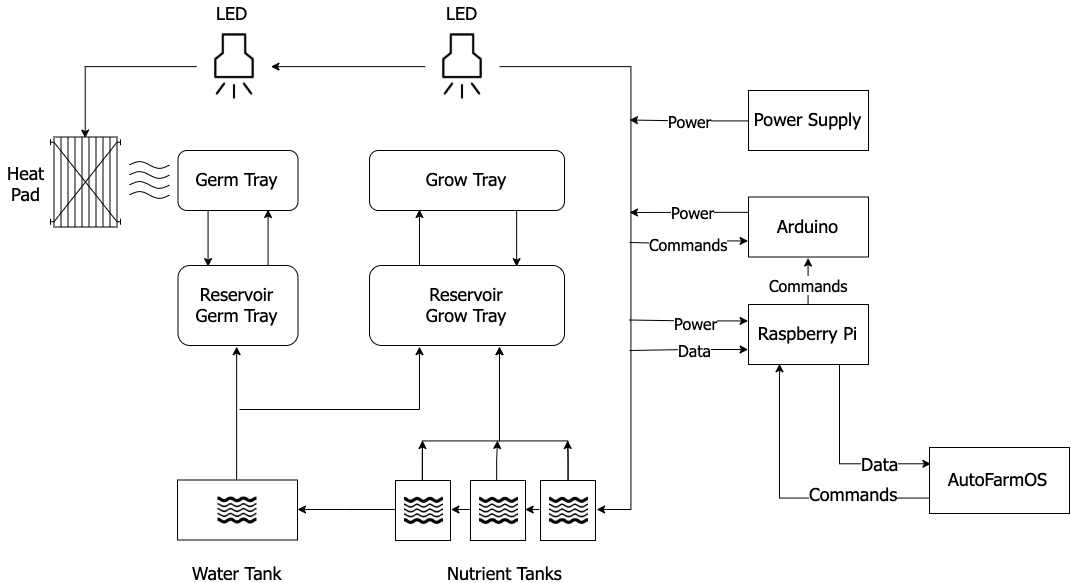

The diagram above was exported from draw.io. Its source (the exported page's mxGraphModel, read from the mxfile embedded in the PNG):
<mxGraphModel dx="1240" dy="1277" grid="1" gridSize="10" guides="1" tooltips="1" connect="1" arrows="1" fold="1" page="1" pageScale="1" pageWidth="1100" pageHeight="850" math="0" shadow="0">
  <root>
    <mxCell id="0" />
    <mxCell id="1" parent="0" />
    <mxCell id="2" style="edgeStyle=orthogonalEdgeStyle;rounded=0;orthogonalLoop=1;jettySize=auto;html=1;exitX=0.5;exitY=0;exitDx=0;exitDy=0;entryX=0.5;entryY=1;entryDx=0;entryDy=0;startArrow=none;startFill=0;endArrow=classic;endFill=1;fontFamily=Tahoma;fontSize=16;" edge="1" source="3" target="52" parent="1">
      <mxGeometry relative="1" as="geometry" />
    </mxCell>
    <mxCell id="3" value="" style="rounded=0;whiteSpace=wrap;html=1;fontFamily=Tahoma;fontSize=18;" vertex="1" parent="1">
      <mxGeometry x="198" y="1453.5" width="120" height="60" as="geometry" />
    </mxCell>
    <mxCell id="4" value="Power Supply" style="rounded=0;whiteSpace=wrap;html=1;fontFamily=Tahoma;fontSize=18;" vertex="1" parent="1">
      <mxGeometry x="769" y="1064" width="120" height="60" as="geometry" />
    </mxCell>
    <mxCell id="5" style="edgeStyle=orthogonalEdgeStyle;rounded=0;orthogonalLoop=1;jettySize=auto;html=1;exitX=0;exitY=0.25;exitDx=0;exitDy=0;fontFamily=Tahoma;fontSize=18;" edge="1" source="9" parent="1">
      <mxGeometry relative="1" as="geometry">
        <mxPoint x="650.0000000000002" y="1186" as="targetPoint" />
      </mxGeometry>
    </mxCell>
    <mxCell id="6" value="Power" style="text;html=1;resizable=0;points=[];align=center;verticalAlign=middle;labelBackgroundColor=#ffffff;fontSize=16;fontFamily=Tahoma;" vertex="1" connectable="0" parent="5">
      <mxGeometry x="-0.0149" y="-1" relative="1" as="geometry">
        <mxPoint x="1" y="-1" as="offset" />
      </mxGeometry>
    </mxCell>
    <mxCell id="7" style="edgeStyle=orthogonalEdgeStyle;rounded=0;orthogonalLoop=1;jettySize=auto;html=1;exitX=0;exitY=0.75;exitDx=0;exitDy=0;endArrow=none;endFill=0;fontFamily=Tahoma;fontSize=18;startArrow=classic;startFill=1;" edge="1" source="9" parent="1">
      <mxGeometry relative="1" as="geometry">
        <mxPoint x="650.0000000000002" y="1216" as="targetPoint" />
      </mxGeometry>
    </mxCell>
    <mxCell id="8" value="&lt;font style=&quot;font-size: 16px;&quot;&gt;Commands&lt;/font&gt;" style="text;html=1;resizable=0;points=[];align=center;verticalAlign=middle;labelBackgroundColor=#ffffff;fontSize=16;fontFamily=Tahoma;" vertex="1" connectable="0" parent="7">
      <mxGeometry x="0.0768" relative="1" as="geometry">
        <mxPoint x="1.5" y="-1.5" as="offset" />
      </mxGeometry>
    </mxCell>
    <mxCell id="9" value="Arduino" style="rounded=0;whiteSpace=wrap;html=1;fontFamily=Tahoma;fontSize=18;" vertex="1" parent="1">
      <mxGeometry x="769" y="1170.5" width="120" height="60" as="geometry" />
    </mxCell>
    <mxCell id="10" style="edgeStyle=orthogonalEdgeStyle;rounded=0;orthogonalLoop=1;jettySize=auto;html=1;exitX=0.5;exitY=0;exitDx=0;exitDy=0;entryX=0.5;entryY=1;entryDx=0;entryDy=0;startArrow=none;startFill=0;endArrow=classic;endFill=1;fontFamily=Tahoma;fontSize=16;" edge="1" source="13" target="9" parent="1">
      <mxGeometry relative="1" as="geometry" />
    </mxCell>
    <mxCell id="11" value="Commands" style="text;html=1;resizable=0;points=[];align=center;verticalAlign=middle;labelBackgroundColor=#ffffff;fontSize=16;fontFamily=Tahoma;" vertex="1" connectable="0" parent="10">
      <mxGeometry x="-0.1228" y="1" relative="1" as="geometry">
        <mxPoint as="offset" />
      </mxGeometry>
    </mxCell>
    <mxCell id="12" value="Data" style="edgeStyle=orthogonalEdgeStyle;rounded=0;orthogonalLoop=1;jettySize=auto;html=1;exitX=0.75;exitY=1;exitDx=0;exitDy=0;entryX=0;entryY=0.25;entryDx=0;entryDy=0;startArrow=none;startFill=0;endArrow=classic;endFill=1;fontFamily=Tahoma;fontSize=18;" edge="1" source="13" target="61" parent="1">
      <mxGeometry x="0.4735" relative="1" as="geometry">
        <mxPoint as="offset" />
      </mxGeometry>
    </mxCell>
    <mxCell id="13" value="Raspberry Pi" style="rounded=0;whiteSpace=wrap;html=1;fontFamily=Tahoma;fontSize=18;" vertex="1" parent="1">
      <mxGeometry x="769" y="1278" width="120" height="60" as="geometry" />
    </mxCell>
    <mxCell id="14" style="edgeStyle=orthogonalEdgeStyle;rounded=0;orthogonalLoop=1;jettySize=auto;html=1;exitX=0;exitY=0.5;exitDx=0;exitDy=0;startArrow=none;startFill=0;endArrow=classic;endFill=1;fontFamily=Tahoma;fontSize=16;" edge="1" source="17" target="3" parent="1">
      <mxGeometry relative="1" as="geometry" />
    </mxCell>
    <mxCell id="15" style="edgeStyle=orthogonalEdgeStyle;rounded=0;orthogonalLoop=1;jettySize=auto;html=1;exitX=0.5;exitY=0;exitDx=0;exitDy=0;startArrow=none;startFill=0;endArrow=classic;endFill=1;fontFamily=Tahoma;fontSize=16;" edge="1" source="17" parent="1">
      <mxGeometry relative="1" as="geometry">
        <mxPoint x="443" y="1414" as="targetPoint" />
      </mxGeometry>
    </mxCell>
    <mxCell id="16" style="edgeStyle=orthogonalEdgeStyle;rounded=0;orthogonalLoop=1;jettySize=auto;html=1;exitX=0.5;exitY=0;exitDx=0;exitDy=0;entryX=0.667;entryY=1.005;entryDx=0;entryDy=0;entryPerimeter=0;startArrow=none;startFill=0;endArrow=classic;endFill=1;fontFamily=Tahoma;fontSize=16;" edge="1" source="17" target="29" parent="1">
      <mxGeometry relative="1" as="geometry">
        <Array as="points">
          <mxPoint x="444" y="1414" />
          <mxPoint x="520" y="1414" />
        </Array>
      </mxGeometry>
    </mxCell>
    <mxCell id="17" value="" style="rounded=0;whiteSpace=wrap;html=1;fontFamily=Tahoma;fontSize=18;" vertex="1" parent="1">
      <mxGeometry x="416" y="1454" width="55" height="60" as="geometry" />
    </mxCell>
    <mxCell id="18" style="edgeStyle=orthogonalEdgeStyle;rounded=0;orthogonalLoop=1;jettySize=auto;html=1;exitX=1;exitY=0.5;exitDx=0;exitDy=0;entryX=0.5;entryY=0.022;entryDx=0;entryDy=0;entryPerimeter=0;fontFamily=Tahoma;fontSize=18;" edge="1" source="54" target="20" parent="1">
      <mxGeometry relative="1" as="geometry">
        <mxPoint x="228" y="1040" as="sourcePoint" />
      </mxGeometry>
    </mxCell>
    <mxCell id="19" value="LED" style="text;html=1;resizable=0;points=[];autosize=1;align=center;verticalAlign=top;spacingTop=-4;fontSize=18;fontFamily=Tahoma;" vertex="1" parent="1">
      <mxGeometry x="227.5" y="974" width="50" height="20" as="geometry" />
    </mxCell>
    <mxCell id="20" value="" style="shape=mxgraph.pid.heat_exchangers.plate_and_frame_heat_exchanger;html=1;align=center;verticalLabelPosition=bottom;verticalAlign=top;dashed=0;fontFamily=Tahoma;fontSize=18;" vertex="1" parent="1">
      <mxGeometry x="71" y="1110.5" width="70" height="90" as="geometry" />
    </mxCell>
    <mxCell id="21" value="Heat&lt;br&gt;Pad" style="text;html=1;resizable=0;points=[];autosize=1;align=center;verticalAlign=top;spacingTop=-4;fontSize=18;fontFamily=Tahoma;" vertex="1" parent="1">
      <mxGeometry x="21" y="1134" width="50" height="50" as="geometry" />
    </mxCell>
    <mxCell id="22" style="edgeStyle=orthogonalEdgeStyle;rounded=0;orthogonalLoop=1;jettySize=auto;html=1;exitX=1;exitY=0.5;exitDx=0;exitDy=0;fontFamily=Tahoma;fontSize=18;entryX=0;entryY=0.5;entryDx=0;entryDy=0;" edge="1" source="53" target="54" parent="1">
      <mxGeometry relative="1" as="geometry">
        <mxPoint x="458" y="1040" as="sourcePoint" />
        <mxPoint x="340" y="1040" as="targetPoint" />
      </mxGeometry>
    </mxCell>
    <mxCell id="23" style="edgeStyle=orthogonalEdgeStyle;rounded=0;orthogonalLoop=1;jettySize=auto;html=1;exitX=0;exitY=0.5;exitDx=0;exitDy=0;entryX=1;entryY=0.5;entryDx=0;entryDy=0;fontFamily=Tahoma;fontSize=18;endArrow=classic;endFill=1;" edge="1" source="53" target="40" parent="1">
      <mxGeometry relative="1" as="geometry">
        <mxPoint x="518" y="1040" as="sourcePoint" />
        <Array as="points">
          <mxPoint x="528" y="1040" />
          <mxPoint x="650" y="1040" />
          <mxPoint x="650" y="1484" />
        </Array>
      </mxGeometry>
    </mxCell>
    <mxCell id="24" style="edgeStyle=orthogonalEdgeStyle;rounded=0;orthogonalLoop=1;jettySize=auto;html=1;exitX=0.75;exitY=1;exitDx=0;exitDy=0;entryX=0.75;entryY=0;entryDx=0;entryDy=0;startArrow=none;startFill=0;endArrow=classic;endFill=1;fontFamily=Tahoma;fontSize=16;" edge="1" source="25" target="29" parent="1">
      <mxGeometry relative="1" as="geometry" />
    </mxCell>
    <mxCell id="25" value="Grow Tray" style="rounded=1;whiteSpace=wrap;html=1;fontFamily=Tahoma;fontSize=18;align=center;" vertex="1" parent="1">
      <mxGeometry x="390" y="1124" width="195" height="60" as="geometry" />
    </mxCell>
    <mxCell id="26" value="LED" style="text;html=1;resizable=0;points=[];autosize=1;align=center;verticalAlign=top;spacingTop=-4;fontSize=18;fontFamily=Tahoma;" vertex="1" parent="1">
      <mxGeometry x="457" y="974" width="50" height="20" as="geometry" />
    </mxCell>
    <mxCell id="27" style="edgeStyle=orthogonalEdgeStyle;rounded=0;orthogonalLoop=1;jettySize=auto;html=1;exitX=0.25;exitY=0;exitDx=0;exitDy=0;entryX=0.25;entryY=1;entryDx=0;entryDy=0;startArrow=none;startFill=0;endArrow=classic;endFill=1;fontFamily=Tahoma;fontSize=16;" edge="1" source="29" target="25" parent="1">
      <mxGeometry relative="1" as="geometry" />
    </mxCell>
    <mxCell id="28" style="edgeStyle=orthogonalEdgeStyle;rounded=0;orthogonalLoop=1;jettySize=auto;html=1;exitX=0.25;exitY=1;exitDx=0;exitDy=0;startArrow=classic;startFill=1;endArrow=none;endFill=0;fontFamily=Tahoma;fontSize=16;" edge="1" source="29" parent="1">
      <mxGeometry relative="1" as="geometry">
        <mxPoint x="260" y="1383" as="targetPoint" />
        <Array as="points">
          <mxPoint x="439" y="1384" />
        </Array>
      </mxGeometry>
    </mxCell>
    <mxCell id="29" value="Reservoir&lt;br&gt;Grow Tray" style="rounded=1;whiteSpace=wrap;html=1;fontFamily=Tahoma;fontSize=18;align=center;" vertex="1" parent="1">
      <mxGeometry x="390" y="1239" width="195" height="80" as="geometry" />
    </mxCell>
    <mxCell id="30" value="" style="shape=image;html=1;verticalAlign=top;verticalLabelPosition=bottom;labelBackgroundColor=#ffffff;imageAspect=0;aspect=fixed;image=https://cdn2.iconfinder.com/data/icons/weather-74/24/weather-28-128.png;fontFamily=Tahoma;fontSize=18;align=center;" vertex="1" parent="1">
      <mxGeometry x="238.5" y="1464" width="39" height="39" as="geometry" />
    </mxCell>
    <mxCell id="31" value="Water Tank" style="text;html=1;resizable=0;points=[];autosize=1;align=center;verticalAlign=top;spacingTop=-4;fontSize=18;fontFamily=Tahoma;" vertex="1" parent="1">
      <mxGeometry x="203" y="1533.5" width="110" height="20" as="geometry" />
    </mxCell>
    <mxCell id="32" value="" style="shape=image;html=1;verticalAlign=top;verticalLabelPosition=bottom;labelBackgroundColor=#ffffff;imageAspect=0;aspect=fixed;image=https://cdn2.iconfinder.com/data/icons/weather-74/24/weather-28-128.png;fontFamily=Tahoma;fontSize=18;align=center;" vertex="1" parent="1">
      <mxGeometry x="425" y="1464.5" width="39" height="39" as="geometry" />
    </mxCell>
    <mxCell id="33" style="edgeStyle=orthogonalEdgeStyle;rounded=0;orthogonalLoop=1;jettySize=auto;html=1;exitX=0;exitY=0.5;exitDx=0;exitDy=0;entryX=1;entryY=0.5;entryDx=0;entryDy=0;startArrow=none;startFill=0;endArrow=classic;endFill=1;fontFamily=Tahoma;fontSize=16;" edge="1" source="35" target="17" parent="1">
      <mxGeometry relative="1" as="geometry" />
    </mxCell>
    <mxCell id="34" style="edgeStyle=orthogonalEdgeStyle;rounded=0;orthogonalLoop=1;jettySize=auto;html=1;exitX=0.5;exitY=0;exitDx=0;exitDy=0;startArrow=none;startFill=0;endArrow=classic;endFill=1;fontFamily=Tahoma;fontSize=16;" edge="1" source="35" parent="1">
      <mxGeometry relative="1" as="geometry">
        <mxPoint x="518" y="1414" as="targetPoint" />
      </mxGeometry>
    </mxCell>
    <mxCell id="35" value="" style="rounded=0;whiteSpace=wrap;html=1;fontFamily=Tahoma;fontSize=18;" vertex="1" parent="1">
      <mxGeometry x="491" y="1454" width="55" height="60" as="geometry" />
    </mxCell>
    <mxCell id="36" value="" style="shape=image;html=1;verticalAlign=top;verticalLabelPosition=bottom;labelBackgroundColor=#ffffff;imageAspect=0;aspect=fixed;image=https://cdn2.iconfinder.com/data/icons/weather-74/24/weather-28-128.png;fontFamily=Tahoma;fontSize=18;align=center;" vertex="1" parent="1">
      <mxGeometry x="500" y="1464.5" width="39" height="39" as="geometry" />
    </mxCell>
    <mxCell id="37" style="edgeStyle=orthogonalEdgeStyle;rounded=0;orthogonalLoop=1;jettySize=auto;html=1;exitX=0;exitY=0.5;exitDx=0;exitDy=0;entryX=1;entryY=0.5;entryDx=0;entryDy=0;startArrow=none;startFill=0;endArrow=classic;endFill=1;fontFamily=Tahoma;fontSize=16;" edge="1" source="40" target="35" parent="1">
      <mxGeometry relative="1" as="geometry" />
    </mxCell>
    <mxCell id="38" style="edgeStyle=orthogonalEdgeStyle;rounded=0;orthogonalLoop=1;jettySize=auto;html=1;exitX=0.5;exitY=0;exitDx=0;exitDy=0;startArrow=none;startFill=0;endArrow=classic;endFill=1;fontFamily=Tahoma;fontSize=16;" edge="1" source="40" parent="1">
      <mxGeometry relative="1" as="geometry">
        <mxPoint x="588" y="1414" as="targetPoint" />
      </mxGeometry>
    </mxCell>
    <mxCell id="39" style="edgeStyle=orthogonalEdgeStyle;rounded=0;orthogonalLoop=1;jettySize=auto;html=1;exitX=0.5;exitY=0;exitDx=0;exitDy=0;startArrow=none;startFill=0;endArrow=classic;endFill=1;fontFamily=Tahoma;fontSize=16;" edge="1" source="40" parent="1">
      <mxGeometry relative="1" as="geometry">
        <mxPoint x="520" y="1320.1428571428573" as="targetPoint" />
        <Array as="points">
          <mxPoint x="589" y="1414" />
          <mxPoint x="520" y="1414" />
          <mxPoint x="520" y="1319" />
        </Array>
      </mxGeometry>
    </mxCell>
    <mxCell id="40" value="" style="rounded=0;whiteSpace=wrap;html=1;fontFamily=Tahoma;fontSize=18;" vertex="1" parent="1">
      <mxGeometry x="561" y="1454" width="55" height="60" as="geometry" />
    </mxCell>
    <mxCell id="41" value="" style="shape=image;html=1;verticalAlign=top;verticalLabelPosition=bottom;labelBackgroundColor=#ffffff;imageAspect=0;aspect=fixed;image=https://cdn2.iconfinder.com/data/icons/weather-74/24/weather-28-128.png;fontFamily=Tahoma;fontSize=18;align=center;" vertex="1" parent="1">
      <mxGeometry x="570" y="1464.5" width="39" height="39" as="geometry" />
    </mxCell>
    <mxCell id="42" style="edgeStyle=orthogonalEdgeStyle;rounded=0;orthogonalLoop=1;jettySize=auto;html=1;exitX=0;exitY=0.5;exitDx=0;exitDy=0;fontFamily=Tahoma;fontSize=18;" edge="1" source="4" parent="1">
      <mxGeometry relative="1" as="geometry">
        <mxPoint x="650.0000000000002" y="1093.5" as="targetPoint" />
        <mxPoint x="740" y="1093.5" as="sourcePoint" />
      </mxGeometry>
    </mxCell>
    <mxCell id="43" value="Power" style="text;html=1;resizable=0;points=[];align=center;verticalAlign=middle;labelBackgroundColor=#ffffff;fontSize=16;fontFamily=Tahoma;" vertex="1" connectable="0" parent="42">
      <mxGeometry x="0.0026" y="-1" relative="1" as="geometry">
        <mxPoint as="offset" />
      </mxGeometry>
    </mxCell>
    <mxCell id="44" style="edgeStyle=orthogonalEdgeStyle;rounded=0;orthogonalLoop=1;jettySize=auto;html=1;exitX=0;exitY=0.25;exitDx=0;exitDy=0;fontFamily=Tahoma;fontSize=18;startArrow=classic;startFill=1;endArrow=none;endFill=0;" edge="1" source="13" parent="1">
      <mxGeometry relative="1" as="geometry">
        <mxPoint x="650.0000000000002" y="1293.5" as="targetPoint" />
        <mxPoint x="740" y="1293.5" as="sourcePoint" />
      </mxGeometry>
    </mxCell>
    <mxCell id="45" value="Power" style="text;html=1;resizable=0;points=[];align=center;verticalAlign=middle;labelBackgroundColor=#ffffff;fontSize=16;fontFamily=Tahoma;" vertex="1" connectable="0" parent="44">
      <mxGeometry x="0.0084" y="7" relative="1" as="geometry">
        <mxPoint x="7" y="-6" as="offset" />
      </mxGeometry>
    </mxCell>
    <mxCell id="46" style="edgeStyle=orthogonalEdgeStyle;rounded=0;orthogonalLoop=1;jettySize=auto;html=1;exitX=0;exitY=0.75;exitDx=0;exitDy=0;endArrow=none;endFill=0;fontFamily=Tahoma;fontSize=18;startArrow=classic;startFill=1;" edge="1" source="13" parent="1">
      <mxGeometry relative="1" as="geometry">
        <mxPoint x="650.0000000000002" y="1324" as="targetPoint" />
        <mxPoint x="740" y="1323.5" as="sourcePoint" />
      </mxGeometry>
    </mxCell>
    <mxCell id="47" value="Data" style="text;html=1;resizable=0;points=[];align=center;verticalAlign=middle;labelBackgroundColor=#ffffff;fontSize=16;fontFamily=Tahoma;" vertex="1" connectable="0" parent="46">
      <mxGeometry x="0.0181" y="5" relative="1" as="geometry">
        <mxPoint x="5" y="-6" as="offset" />
      </mxGeometry>
    </mxCell>
    <mxCell id="48" value="Nutrient Tanks" style="text;html=1;resizable=0;points=[];autosize=1;align=center;verticalAlign=top;spacingTop=-4;fontSize=18;fontFamily=Tahoma;" vertex="1" parent="1">
      <mxGeometry x="461" y="1534" width="130" height="20" as="geometry" />
    </mxCell>
    <mxCell id="49" style="edgeStyle=orthogonalEdgeStyle;rounded=0;orthogonalLoop=1;jettySize=auto;html=1;exitX=0.25;exitY=1;exitDx=0;exitDy=0;entryX=0.25;entryY=0;entryDx=0;entryDy=0;startArrow=none;startFill=0;endArrow=classic;endFill=1;fontFamily=Tahoma;fontSize=16;" edge="1" source="50" target="52" parent="1">
      <mxGeometry relative="1" as="geometry" />
    </mxCell>
    <mxCell id="50" value="Germ Tray" style="rounded=1;whiteSpace=wrap;html=1;fontFamily=Tahoma;fontSize=18;align=center;" vertex="1" parent="1">
      <mxGeometry x="198.5" y="1124" width="120" height="60" as="geometry" />
    </mxCell>
    <mxCell id="51" style="edgeStyle=orthogonalEdgeStyle;rounded=0;orthogonalLoop=1;jettySize=auto;html=1;exitX=0.75;exitY=0;exitDx=0;exitDy=0;entryX=0.75;entryY=1;entryDx=0;entryDy=0;startArrow=none;startFill=0;endArrow=classic;endFill=1;fontFamily=Tahoma;fontSize=16;" edge="1" source="52" target="50" parent="1">
      <mxGeometry relative="1" as="geometry" />
    </mxCell>
    <mxCell id="52" value="Reservoir&lt;br&gt;Germ Tray" style="rounded=1;whiteSpace=wrap;html=1;fontFamily=Tahoma;fontSize=18;align=center;" vertex="1" parent="1">
      <mxGeometry x="198.5" y="1239" width="120" height="80" as="geometry" />
    </mxCell>
    <mxCell id="53" value="" style="shape=image;html=1;verticalAlign=top;verticalLabelPosition=bottom;labelBackgroundColor=#ffffff;imageAspect=0;aspect=fixed;image=https://cdn3.iconfinder.com/data/icons/android-ui-5/10/16-128.png;fontFamily=Tahoma;fontSize=16;align=center;rotation=180;" vertex="1" parent="1">
      <mxGeometry x="444.5" y="1001.5" width="75" height="75" as="geometry" />
    </mxCell>
    <mxCell id="54" value="" style="shape=image;html=1;verticalAlign=top;verticalLabelPosition=bottom;labelBackgroundColor=#ffffff;imageAspect=0;aspect=fixed;image=https://cdn3.iconfinder.com/data/icons/android-ui-5/10/16-128.png;fontFamily=Tahoma;fontSize=16;align=center;rotation=180;" vertex="1" parent="1">
      <mxGeometry x="216.5" y="1001.5" width="75" height="75" as="geometry" />
    </mxCell>
    <mxCell id="55" value="" style="pointerEvents=1;verticalLabelPosition=bottom;shadow=0;dashed=0;align=center;fillColor=#ffffff;html=1;verticalAlign=top;strokeWidth=1;shape=mxgraph.electrical.waveforms.sine_wave;fontFamily=Tahoma;fontSize=16;" vertex="1" parent="1">
      <mxGeometry x="150" y="1144" width="40" height="9" as="geometry" />
    </mxCell>
    <mxCell id="56" value="" style="pointerEvents=1;verticalLabelPosition=bottom;shadow=0;dashed=0;align=center;fillColor=#ffffff;html=1;verticalAlign=top;strokeWidth=1;shape=mxgraph.electrical.waveforms.sine_wave;fontFamily=Tahoma;fontSize=16;" vertex="1" parent="1">
      <mxGeometry x="150" y="1154" width="40" height="9" as="geometry" />
    </mxCell>
    <mxCell id="57" value="" style="pointerEvents=1;verticalLabelPosition=bottom;shadow=0;dashed=0;align=center;fillColor=#ffffff;html=1;verticalAlign=top;strokeWidth=1;shape=mxgraph.electrical.waveforms.sine_wave;fontFamily=Tahoma;fontSize=16;" vertex="1" parent="1">
      <mxGeometry x="150" y="1164" width="40" height="9" as="geometry" />
    </mxCell>
    <mxCell id="58" value="" style="pointerEvents=1;verticalLabelPosition=bottom;shadow=0;dashed=0;align=center;fillColor=#ffffff;html=1;verticalAlign=top;strokeWidth=1;shape=mxgraph.electrical.waveforms.sine_wave;fontFamily=Tahoma;fontSize=16;" vertex="1" parent="1">
      <mxGeometry x="150" y="1134" width="40" height="9" as="geometry" />
    </mxCell>
    <mxCell id="59" style="edgeStyle=orthogonalEdgeStyle;rounded=0;orthogonalLoop=1;jettySize=auto;html=1;exitX=0;exitY=0.75;exitDx=0;exitDy=0;entryX=0.25;entryY=1;entryDx=0;entryDy=0;startArrow=none;startFill=0;endArrow=classic;endFill=1;fontFamily=Tahoma;fontSize=18;" edge="1" source="61" target="13" parent="1">
      <mxGeometry relative="1" as="geometry" />
    </mxCell>
    <mxCell id="60" value="Commands" style="text;html=1;resizable=0;points=[];align=center;verticalAlign=middle;labelBackgroundColor=#ffffff;fontSize=18;fontFamily=Tahoma;" vertex="1" connectable="0" parent="59">
      <mxGeometry x="-0.303" relative="1" as="geometry">
        <mxPoint x="21" y="-5.5" as="offset" />
      </mxGeometry>
    </mxCell>
    <mxCell id="61" value="AutoFarmOS" style="rounded=0;whiteSpace=wrap;html=1;fontFamily=Tahoma;fontSize=18;" vertex="1" parent="1">
      <mxGeometry x="950" y="1421" width="140" height="66" as="geometry" />
    </mxCell>
  </root>
</mxGraphModel>